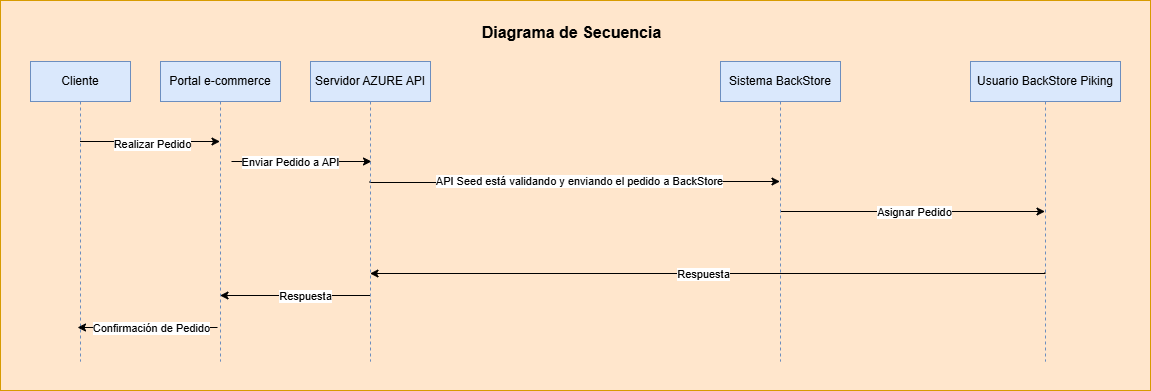

The diagram above was exported from draw.io. Its source (the exported page's mxGraphModel, read from the mxfile embedded in the PNG):
<mxGraphModel dx="1266" dy="657" grid="0" gridSize="10" guides="1" tooltips="1" connect="1" arrows="1" fold="1" page="0" pageScale="1" pageWidth="827" pageHeight="1169" math="0" shadow="0">
  <root>
    <mxCell id="0" />
    <mxCell id="1" parent="0" />
    <mxCell id="huKuh1D6TVPQkjuOlY56-1" value="" style="html=1;whiteSpace=wrap;fillColor=#ffe6cc;strokeColor=#d79b00;" parent="1" vertex="1">
      <mxGeometry x="40" y="40" width="1150" height="390" as="geometry" />
    </mxCell>
    <mxCell id="jrficCwFHPPbIP7GUVrB-24" style="edgeStyle=orthogonalEdgeStyle;rounded=0;orthogonalLoop=1;jettySize=auto;html=1;curved=0;" parent="1" edge="1">
      <mxGeometry relative="1" as="geometry">
        <mxPoint x="119.5" y="181" as="sourcePoint" />
        <mxPoint x="259.5" y="181" as="targetPoint" />
      </mxGeometry>
    </mxCell>
    <mxCell id="jrficCwFHPPbIP7GUVrB-31" value="Realizar Pedido" style="edgeLabel;html=1;align=center;verticalAlign=middle;resizable=0;points=[];" parent="jrficCwFHPPbIP7GUVrB-24" connectable="0" vertex="1">
      <mxGeometry x="0.0214" y="-2" relative="1" as="geometry">
        <mxPoint x="1" as="offset" />
      </mxGeometry>
    </mxCell>
    <mxCell id="jrficCwFHPPbIP7GUVrB-19" value="Cliente" style="shape=umlLifeline;perimeter=lifelinePerimeter;whiteSpace=wrap;html=1;container=1;dropTarget=0;collapsible=0;recursiveResize=0;outlineConnect=0;portConstraint=eastwest;newEdgeStyle={&quot;curved&quot;:0,&quot;rounded&quot;:0};fillColor=#dae8fc;strokeColor=#6c8ebf;" parent="1" vertex="1">
      <mxGeometry x="70" y="101" width="100" height="300" as="geometry" />
    </mxCell>
    <mxCell id="jrficCwFHPPbIP7GUVrB-25" style="edgeStyle=orthogonalEdgeStyle;rounded=0;orthogonalLoop=1;jettySize=auto;html=1;curved=0;" parent="1" edge="1">
      <mxGeometry relative="1" as="geometry">
        <mxPoint x="271" y="201" as="sourcePoint" />
        <mxPoint x="411" y="201" as="targetPoint" />
      </mxGeometry>
    </mxCell>
    <mxCell id="jrficCwFHPPbIP7GUVrB-32" value="Enviar Pedido a API " style="edgeLabel;html=1;align=center;verticalAlign=middle;resizable=0;points=[];" parent="jrficCwFHPPbIP7GUVrB-25" connectable="0" vertex="1">
      <mxGeometry x="-0.1714" relative="1" as="geometry">
        <mxPoint as="offset" />
      </mxGeometry>
    </mxCell>
    <mxCell id="jrficCwFHPPbIP7GUVrB-30" style="edgeStyle=orthogonalEdgeStyle;rounded=0;orthogonalLoop=1;jettySize=auto;html=1;curved=0;" parent="1" edge="1">
      <mxGeometry relative="1" as="geometry">
        <mxPoint x="257" y="367" as="sourcePoint" />
        <mxPoint x="117" y="367" as="targetPoint" />
      </mxGeometry>
    </mxCell>
    <mxCell id="jrficCwFHPPbIP7GUVrB-38" value="Confirmación de Pedido" style="edgeLabel;html=1;align=center;verticalAlign=middle;resizable=0;points=[];" parent="jrficCwFHPPbIP7GUVrB-30" connectable="0" vertex="1">
      <mxGeometry x="-0.1143" y="4" relative="1" as="geometry">
        <mxPoint x="-5" y="-4" as="offset" />
      </mxGeometry>
    </mxCell>
    <mxCell id="jrficCwFHPPbIP7GUVrB-20" value="&lt;span style=&quot;text-wrap: nowrap;&quot;&gt;Portal e-commerce&lt;/span&gt;" style="shape=umlLifeline;perimeter=lifelinePerimeter;whiteSpace=wrap;html=1;container=1;dropTarget=0;collapsible=0;recursiveResize=0;outlineConnect=0;portConstraint=eastwest;newEdgeStyle={&quot;curved&quot;:0,&quot;rounded&quot;:0};fillColor=#dae8fc;strokeColor=#6c8ebf;" parent="1" vertex="1">
      <mxGeometry x="200" y="101" width="120" height="300" as="geometry" />
    </mxCell>
    <mxCell id="jrficCwFHPPbIP7GUVrB-26" style="edgeStyle=orthogonalEdgeStyle;rounded=0;orthogonalLoop=1;jettySize=auto;html=1;curved=0;" parent="1" target="jrficCwFHPPbIP7GUVrB-22" edge="1">
      <mxGeometry relative="1" as="geometry">
        <mxPoint x="409.5" y="221" as="sourcePoint" />
        <mxPoint x="559.5" y="221" as="targetPoint" />
        <Array as="points">
          <mxPoint x="410" y="222" />
          <mxPoint x="585" y="222" />
          <mxPoint x="585" y="221" />
        </Array>
      </mxGeometry>
    </mxCell>
    <mxCell id="jrficCwFHPPbIP7GUVrB-33" value="API Seed está validando y enviando el pedido a BackStore" style="edgeLabel;html=1;align=center;verticalAlign=middle;resizable=0;points=[];" parent="jrficCwFHPPbIP7GUVrB-26" connectable="0" vertex="1">
      <mxGeometry x="-0.4733" relative="1" as="geometry">
        <mxPoint x="101" y="-2" as="offset" />
      </mxGeometry>
    </mxCell>
    <mxCell id="jrficCwFHPPbIP7GUVrB-40" style="edgeStyle=orthogonalEdgeStyle;rounded=0;orthogonalLoop=1;jettySize=auto;html=1;curved=0;" parent="1" edge="1">
      <mxGeometry relative="1" as="geometry">
        <mxPoint x="409.5" y="335" as="sourcePoint" />
        <mxPoint x="259.5" y="335" as="targetPoint" />
      </mxGeometry>
    </mxCell>
    <mxCell id="jrficCwFHPPbIP7GUVrB-41" value="Respuesta" style="edgeLabel;html=1;align=center;verticalAlign=middle;resizable=0;points=[];" parent="jrficCwFHPPbIP7GUVrB-40" connectable="0" vertex="1">
      <mxGeometry x="-0.1267" relative="1" as="geometry">
        <mxPoint as="offset" />
      </mxGeometry>
    </mxCell>
    <mxCell id="jrficCwFHPPbIP7GUVrB-21" value="&lt;span style=&quot;text-wrap: nowrap;&quot;&gt;Servidor AZURE API&lt;/span&gt;" style="shape=umlLifeline;perimeter=lifelinePerimeter;whiteSpace=wrap;html=1;container=1;dropTarget=0;collapsible=0;recursiveResize=0;outlineConnect=0;portConstraint=eastwest;newEdgeStyle={&quot;curved&quot;:0,&quot;rounded&quot;:0};fillColor=#dae8fc;strokeColor=#6c8ebf;" parent="1" vertex="1">
      <mxGeometry x="350" y="101" width="120" height="300" as="geometry" />
    </mxCell>
    <mxCell id="jrficCwFHPPbIP7GUVrB-28" style="edgeStyle=orthogonalEdgeStyle;rounded=0;orthogonalLoop=1;jettySize=auto;html=1;curved=0;" parent="1" source="jrficCwFHPPbIP7GUVrB-22" target="jrficCwFHPPbIP7GUVrB-23" edge="1">
      <mxGeometry relative="1" as="geometry" />
    </mxCell>
    <mxCell id="jrficCwFHPPbIP7GUVrB-35" value="Asignar Pedido" style="edgeLabel;html=1;align=center;verticalAlign=middle;resizable=0;points=[];" parent="jrficCwFHPPbIP7GUVrB-28" connectable="0" vertex="1">
      <mxGeometry x="0.0075" relative="1" as="geometry">
        <mxPoint x="1" as="offset" />
      </mxGeometry>
    </mxCell>
    <mxCell id="jrficCwFHPPbIP7GUVrB-22" value="&lt;span style=&quot;text-wrap: nowrap;&quot;&gt;Sistema BackStore&lt;/span&gt;" style="shape=umlLifeline;perimeter=lifelinePerimeter;whiteSpace=wrap;html=1;container=1;dropTarget=0;collapsible=0;recursiveResize=0;outlineConnect=0;portConstraint=eastwest;newEdgeStyle={&quot;curved&quot;:0,&quot;rounded&quot;:0};fillColor=#dae8fc;strokeColor=#6c8ebf;" parent="1" vertex="1">
      <mxGeometry x="760" y="101" width="120" height="300" as="geometry" />
    </mxCell>
    <mxCell id="jrficCwFHPPbIP7GUVrB-36" style="edgeStyle=orthogonalEdgeStyle;rounded=0;orthogonalLoop=1;jettySize=auto;html=1;curved=0;" parent="1" target="jrficCwFHPPbIP7GUVrB-21" edge="1">
      <mxGeometry relative="1" as="geometry">
        <mxPoint x="1084.5" y="312" as="sourcePoint" />
        <mxPoint x="430" y="312" as="targetPoint" />
        <Array as="points">
          <mxPoint x="1085" y="313" />
        </Array>
      </mxGeometry>
    </mxCell>
    <mxCell id="jrficCwFHPPbIP7GUVrB-39" value="Respuesta" style="edgeLabel;html=1;align=center;verticalAlign=middle;resizable=0;points=[];" parent="jrficCwFHPPbIP7GUVrB-36" connectable="0" vertex="1">
      <mxGeometry x="0.0145" y="2" relative="1" as="geometry">
        <mxPoint y="-2" as="offset" />
      </mxGeometry>
    </mxCell>
    <mxCell id="jrficCwFHPPbIP7GUVrB-23" value="&lt;span style=&quot;text-wrap: nowrap;&quot;&gt;Usuario BackStore Piking&lt;/span&gt;" style="shape=umlLifeline;perimeter=lifelinePerimeter;whiteSpace=wrap;html=1;container=1;dropTarget=0;collapsible=0;recursiveResize=0;outlineConnect=0;portConstraint=eastwest;newEdgeStyle={&quot;curved&quot;:0,&quot;rounded&quot;:0};fillColor=#dae8fc;strokeColor=#6c8ebf;" parent="1" vertex="1">
      <mxGeometry x="1010" y="101" width="150" height="300" as="geometry" />
    </mxCell>
    <mxCell id="huKuh1D6TVPQkjuOlY56-2" value="Diagrama de Secuencia" style="text;align=center;fontStyle=1;verticalAlign=middle;spacingLeft=3;spacingRight=3;strokeColor=none;rotatable=0;points=[[0,0.5],[1,0.5]];portConstraint=eastwest;html=1;fontSize=16;" parent="1" vertex="1">
      <mxGeometry x="526" y="59" width="170" height="26" as="geometry" />
    </mxCell>
  </root>
</mxGraphModel>